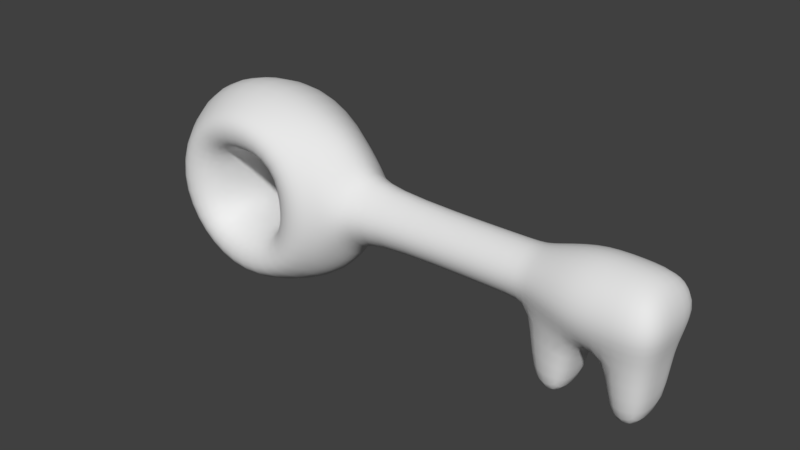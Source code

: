 # Source: Key.blend  (saved by Blender 2.79.0; exported with 4.5.12 LTS)
import bpy
from mathutils import Matrix  # noqa: F401  (used for matrix-valued properties, if any)

bpy.ops.wm.read_factory_settings(use_empty=True)
scene = bpy.context.scene
scene.name = 'Scene'

# ---- collections
col_collection_1 = bpy.data.collections.new('Collection 1'); scene.collection.children.link(col_collection_1)

# ---- world
world_world = bpy.data.worlds.new('World'); scene.world = world_world
world_world.color = (0.05088, 0.05088, 0.05088)
world_world.use_sun_shadow = False
world_world.sun_shadow_jitter_overblur = 0.0
world_world.cycles.sampling_method = 'MANUAL'

# ---- meshes
me_cube_001 = bpy.data.meshes.new('Cube.001')
me_cube_001.from_pydata([(-1.709, 0.2522, -0.4649), (-1.709, 0.2522, 0.4185), (1.174, 0.2172, 0.1883), (0.6663, 0.1361, -0.1179), (0.9442, 0.2172, -0.1883), (1.174, 0.2172, -0.1883), (-0.5749, 0.1996, -0.1745), (-0.5749, 0.1996, 0.1716), (-0.8105, 0.2522, -0.4649), (-0.8105, 0.2522, 0.4185), (1.405, 0.2172, -0.1883), (1.405, 0.2172, 0.1883), (0.9442, 0.2172, 0.1883), (0.6663, 0.1361, 0.1181), (-1.481, 0.2712, 0.1827), (-1.481, 0.2712, -0.2288), (-1.062, 0.2712, 0.1827), (-1.062, 0.2712, -0.2288), (0.9442, 0.1767, -0.6377), (0.714, 0.1767, -0.6377), (1.405, 0.1767, -0.6377), (1.174, 0.1767, -0.6377), (0.9442, 0.2997, 0.0), (-0.5749, 0.2754, -0.001479), (1.491, 0.2997, 0.0), (0.6663, 0.1878, 7.542e-05), (-1.029, 0.3141, -0.02305), (-0.6497, 0.3399, -0.02309), (1.174, 0.2997, 0.0), (0.9442, -0.1767, -0.6377), (0.714, -0.1767, -0.6377), (1.405, -0.1767, -0.6377), (1.174, -0.1767, -0.6377), (-0.912, 0.3837, 0.3305), (-1.631, 0.3837, 0.3305), (-0.912, 0.3837, -0.3768), (-1.631, 0.3837, -0.3768), (-0.7865, 0.3731, -0.02305), (-0.467, 0.1251, 0.107), (-0.467, 0.1251, -0.1098), (-0.467, 0.1725, -0.00141), (-1.709, -0.2522, -0.4649), (-1.709, -0.2522, 0.4185), (1.174, -0.2172, 0.1883), (0.6663, -0.1361, -0.1179), (0.9442, -0.2172, -0.1883), (1.174, -0.2172, -0.1883), (-0.5749, -0.1996, -0.1745), (-0.5749, -0.1996, 0.1716), (-0.8105, -0.2522, -0.4649), (-0.8105, -0.2522, 0.4185), (1.405, -0.2172, -0.1883), (1.405, -0.2172, 0.1883), (0.9442, -0.2172, 0.1883), (0.6663, -0.1361, 0.1181), (-1.481, -0.2712, 0.1827), (-1.481, -0.2712, -0.2288), (-1.062, -0.2712, 0.1827), (-1.062, -0.2712, -0.2288), (0.9442, -0.2997, 0.0), (-0.5749, -0.2754, -0.001479), (1.491, -0.2997, 0.0), (0.6663, -0.1878, 7.542e-05), (-1.029, -0.3141, -0.02305), (-0.6497, -0.3399, -0.02309), (1.174, -0.2997, 0.0), (-1.86, -1.285e-10, 0.5258), (-1.86, -1.285e-10, -0.5745), (-0.4952, -3.73e-09, 0.1899), (-0.5705, -4.369e-09, 0.3451), (-0.5705, -4.369e-09, -0.341), (-0.7411, -1.285e-10, -0.5745), (-0.7411, -1.285e-10, 0.5258), (1.405, 0.0, -0.2313), (1.405, 0.0, 0.2451), (0.6663, 6.957e-10, 0.1879), (0.9442, 0.0, 0.2997), (1.174, 0.0, 0.2997), (0.6663, 6.957e-10, -0.1877), (0.9442, 0.0, -0.2997), (1.174, 0.0, -0.2997), (1.405, 0.0, -0.6377), (0.714, 0.0, -0.6377), (0.9442, 0.0, -0.6377), (1.174, 0.0, -0.6377), (1.491, 0.0, 0.0), (-0.912, -0.3837, 0.3305), (-1.631, -0.3837, 0.3305), (-0.912, -0.3837, -0.3768), (-1.631, -0.3837, -0.3768), (-0.7865, -0.3731, -0.02305), (-0.4952, -3.73e-09, -0.1908), (-0.467, -0.1251, 0.107), (-0.467, -0.1251, -0.1098), (-0.467, -0.1725, -0.00141), (-1.271, 0.3141, -0.2614), (-1.255, 0.3399, -0.6185), (-1.311, -4.369e-09, -0.7662), (-1.271, 0.3731, -0.4997), (-1.271, -0.3141, -0.2614), (-1.255, -0.3399, -0.6185), (-1.271, -0.3731, -0.4997), (-1.271, 0.3141, 0.2153), (-1.255, 0.3399, 0.5723), (-1.311, -4.369e-09, 0.7168), (-1.271, 0.3731, 0.4536), (-1.271, -0.3141, 0.2153), (-1.255, -0.3399, 0.5723), (-1.271, -0.3731, 0.4536), (-1.514, 0.3141, -0.02305), (-2.065, -4.369e-09, -0.02471), (-1.861, 0.3399, -0.02309), (-1.756, 0.3731, -0.02305), (-1.514, -0.3141, -0.02305), (-1.861, -0.3399, -0.02309), (-1.756, -0.3731, -0.02305), (0.5924, 4.143e-10, 0.188), (0.5924, 4.143e-10, -0.1879), (0.5942, 0.1354, 0.1173), (0.5942, 0.1354, -0.1174), (0.5942, 0.1868, -1.905e-05), (0.5942, -0.1354, 0.1173), (0.5942, -0.1354, -0.1174), (0.5942, -0.1868, -1.905e-05)], [], [(37, 27, 8, 35), (110, 111, 0, 67), (18, 4, 79, 83), (18, 83, 82, 19), (25, 22, 4, 3), (22, 28, 5, 4), (28, 24, 10, 5), (79, 4, 5, 80), (21, 84, 80, 5), (84, 21, 20, 81), (27, 23, 6, 8), (97, 96, 8, 71), (112, 36, 0, 111), (8, 6, 70, 71), (2, 77, 74, 11), (13, 75, 76, 12), (12, 76, 77, 2), (3, 19, 82, 78), (104, 72, 9, 103), (98, 96, 0, 36), (105, 34, 1, 103), (120, 25, 3, 119), (24, 85, 73, 10), (5, 10, 20, 21), (3, 4, 18, 19), (20, 10, 73, 81), (11, 74, 85, 24), (118, 13, 25, 120), (9, 7, 23, 27), (2, 11, 24, 28), (12, 2, 28, 22), (13, 12, 22, 25), (33, 9, 27, 37), (29, 30, 82, 83), (84, 81, 31, 32), (39, 91, 70, 6), (68, 38, 7, 69), (7, 9, 72, 69), (16, 33, 37, 26), (102, 14, 34, 105), (95, 98, 36, 15), (109, 15, 36, 112), (26, 37, 35, 17), (116, 118, 38, 68), (119, 117, 91, 39), (7, 38, 40, 23), (23, 40, 39, 6), (90, 88, 49, 64), (110, 67, 41, 114), (62, 44, 45, 59), (59, 45, 46, 65), (65, 46, 51, 61), (79, 80, 46, 45), (64, 49, 47, 60), (97, 71, 49, 100), (115, 114, 41, 89), (49, 71, 70, 47), (43, 52, 74, 77), (54, 53, 76, 75), (53, 43, 77, 76), (104, 107, 50, 72), (101, 89, 41, 100), (108, 107, 42, 87), (123, 122, 44, 62), (61, 51, 73, 85), (52, 61, 85, 74), (121, 123, 62, 54), (50, 64, 60, 48), (43, 65, 61, 52), (53, 59, 65, 43), (54, 62, 59, 53), (86, 90, 64, 50), (93, 47, 70, 91), (68, 69, 48, 92), (48, 69, 72, 50), (57, 63, 90, 86), (106, 108, 87, 55), (99, 56, 89, 101), (113, 115, 89, 56), (63, 58, 88, 90), (116, 68, 92, 121), (122, 93, 91, 117), (48, 60, 94, 92), (60, 47, 93, 94), (95, 15, 56, 99), (109, 14, 55, 113), (102, 106, 55, 14), (26, 63, 57, 16), (17, 58, 63, 26), (17, 95, 99, 58), (58, 99, 101, 88), (88, 101, 100, 49), (67, 97, 100, 41), (17, 35, 98, 95), (35, 8, 96, 98), (67, 0, 96, 97), (16, 57, 106, 102), (57, 86, 108, 106), (86, 50, 107, 108), (66, 42, 107, 104), (16, 102, 105, 33), (33, 105, 103, 9), (66, 104, 103, 1), (15, 109, 113, 56), (55, 87, 115, 113), (87, 42, 114, 115), (66, 110, 114, 42), (14, 109, 112, 34), (34, 112, 111, 1), (66, 1, 111, 110), (32, 31, 51, 46), (30, 29, 45, 44), (79, 45, 29, 83), (78, 82, 30, 44), (80, 84, 32, 46), (73, 51, 31, 81), (44, 122, 117, 78), (75, 116, 121, 54), (92, 94, 123, 121), (94, 93, 122, 123), (3, 78, 117, 119), (75, 13, 118, 116), (38, 118, 120, 40), (40, 120, 119, 39)])
me_cube_001.polygons.foreach_set('use_smooth', [True] * 124)
me_cube_001.use_remesh_preserve_volume = False
me_cube_001.use_remesh_preserve_attributes = False
me_cube_001.use_mirror_vertex_groups = False
me_cube_001.update()

# ---- objects
ob_cube = bpy.data.objects.new('Cube', me_cube_001)

# ---- transforms, parenting, visibility, modifiers, constraints
ob_cube.location = (0.0, 0.0, 0.0)
ob_cube.lineart.crease_threshold = 0.0
_m = ob_cube.modifiers.new('Subsurf', 'SUBSURF')
_m.uv_smooth = 'PRESERVE_CORNERS'
_m.quality = 2
_m.levels = 2
_m.show_only_control_edges = False

# ---- collection membership
col_collection_1.objects.link(ob_cube)

# ---- scene / render settings (as saved in the file)
scene.frame_start = 1; scene.frame_end = 250; scene.frame_set(1)
scene.render.engine = 'BLENDER_EEVEE_NEXT'
scene.render.resolution_percentage = 50
scene.render.dither_intensity = 0.0
scene.cycles.use_denoising = False
scene.cycles.samples = 128
scene.cycles.sampling_pattern = 'TABULATED_SOBOL'
scene.cycles.use_adaptive_sampling = False
scene.cycles.use_light_tree = False
scene.cycles.blur_glossy = 0.0
scene.cycles.sample_clamp_indirect = 0.0
scene.view_settings.view_transform = 'Standard'
bpy.context.view_layer.update()

# ---- added for rendering (the .blend has no active camera and no usable light): camera, sun
cam_auto = bpy.data.cameras.new('AutoCamera')
cam_auto.lens = 50.0
cam_auto.sensor_width = 36.0
cam_auto.clip_end = 1000.0
ob_auto_camera = bpy.data.objects.new('AutoCamera', cam_auto)
scene.collection.objects.link(ob_auto_camera)
ob_auto_camera.location = (3.34787, -4.36167, 2.88308)
ob_auto_camera.rotation_euler = (1.09748, -7.21219e-08, 0.694738)
scene.camera = ob_auto_camera
light_auto_sun = bpy.data.lights.new('AutoSun', 'SUN')
light_auto_sun.energy = 3.0
light_auto_sun.angle = 0.0523599
ob_auto_sun = bpy.data.objects.new('AutoSun', light_auto_sun)
scene.collection.objects.link(ob_auto_sun)
ob_auto_sun.rotation_euler = (0.872665, 0.174533, 0.523599)
bpy.context.view_layer.update()

